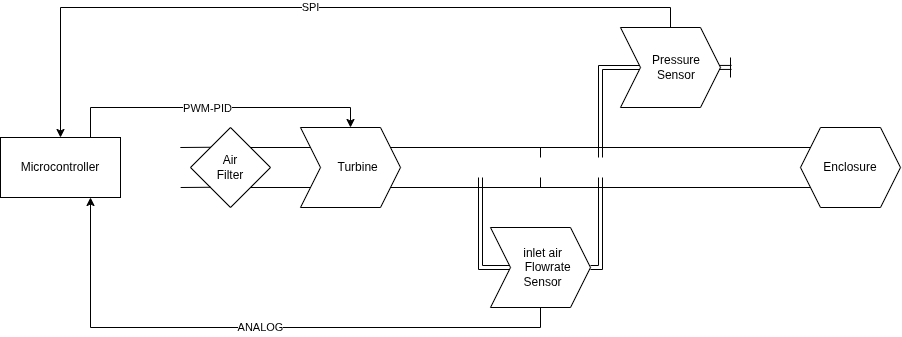

The diagram above was exported from draw.io. Its source (the exported page's mxGraphModel, read from the mxfile embedded in the PNG):
<mxGraphModel dx="2264" dy="2100" grid="1" gridSize="10" guides="1" tooltips="1" connect="1" arrows="1" fold="1" page="1" pageScale="1" pageWidth="850" pageHeight="1100" math="0" shadow="0">
  <root>
    <mxCell id="0" />
    <mxCell id="1" parent="0" />
    <mxCell id="PLBPJPzmLHAJ-H_DdfK4-3" parent="1" style="shape=step;perimeter=stepPerimeter;whiteSpace=wrap;html=1;shapeInside=1;fixedSize=1;" value="&lt;div&gt;&lt;br&gt;&lt;/div&gt;&lt;div&gt;&lt;br&gt;&lt;/div&gt;&lt;div&gt;Turbine&lt;/div&gt;" vertex="1">
      <mxGeometry height="80" width="100" as="geometry" />
    </mxCell>
    <mxCell id="PLBPJPzmLHAJ-H_DdfK4-6" edge="1" parent="1" style="shape=link;html=1;rounded=0;width=40;entryX=0.1;entryY=0.5;entryDx=0;entryDy=0;entryPerimeter=0;" target="PLBPJPzmLHAJ-H_DdfK4-7" value="">
      <mxGeometry relative="1" width="100" as="geometry">
        <mxPoint x="90" y="40" as="sourcePoint" />
        <mxPoint x="400" y="40" as="targetPoint" />
      </mxGeometry>
    </mxCell>
    <mxCell id="PLBPJPzmLHAJ-H_DdfK4-7" parent="1" style="shape=hexagon;perimeter=hexagonPerimeter2;whiteSpace=wrap;html=1;shapeInside=1;fixedSize=1;" value="&lt;div&gt;&lt;br&gt;&lt;/div&gt;&lt;div&gt;&lt;br&gt;&lt;/div&gt;&lt;div&gt;Enclosure&lt;/div&gt;" vertex="1">
      <mxGeometry height="80" width="100" x="500" as="geometry" />
    </mxCell>
    <mxCell id="PLBPJPzmLHAJ-H_DdfK4-8" edge="1" parent="1" style="shape=link;html=1;rounded=0;width=40;" value="">
      <mxGeometry relative="1" width="100" as="geometry">
        <mxPoint x="-50" y="40" as="sourcePoint" />
        <mxPoint x="10" y="40" as="targetPoint" />
      </mxGeometry>
    </mxCell>
    <mxCell id="PLBPJPzmLHAJ-H_DdfK4-11" parent="1" style="rhombus;whiteSpace=wrap;html=1;shapeInside=1;" value="&lt;div&gt;&lt;br&gt;&lt;/div&gt;&lt;div&gt;&lt;br&gt;&lt;/div&gt;&lt;div&gt;Air&lt;/div&gt;&lt;div&gt;Filter&lt;/div&gt;" vertex="1">
      <mxGeometry height="80" width="80" x="-110" as="geometry" />
    </mxCell>
    <mxCell id="PLBPJPzmLHAJ-H_DdfK4-18" edge="1" parent="1" style="edgeStyle=orthogonalEdgeStyle;rounded=0;orthogonalLoop=1;jettySize=auto;html=1;exitX=0;exitY=0.5;exitDx=0;exitDy=0;shape=link;endArrow=none;endFill=0;">
      <mxGeometry relative="1" as="geometry">
        <Array as="points">
          <mxPoint x="180" y="140" />
          <mxPoint x="180" y="50" />
        </Array>
        <mxPoint x="220" y="140" as="sourcePoint" />
        <mxPoint x="180" y="50" as="targetPoint" />
      </mxGeometry>
    </mxCell>
    <mxCell id="PLBPJPzmLHAJ-H_DdfK4-20" edge="1" parent="1" source="PLBPJPzmLHAJ-H_DdfK4-16" style="edgeStyle=orthogonalEdgeStyle;rounded=0;orthogonalLoop=1;jettySize=auto;html=1;exitX=1;exitY=0.5;exitDx=0;exitDy=0;endArrow=none;endFill=0;shape=link;">
      <mxGeometry relative="1" as="geometry">
        <Array as="points">
          <mxPoint x="300" y="140" />
          <mxPoint x="300" y="50" />
        </Array>
        <mxPoint x="270" y="140" as="sourcePoint" />
        <mxPoint x="300" y="50" as="targetPoint" />
      </mxGeometry>
    </mxCell>
    <mxCell id="PLBPJPzmLHAJ-H_DdfK4-16" parent="1" style="shape=step;perimeter=stepPerimeter;whiteSpace=wrap;html=1;shapeInside=1;fixedSize=1;size=20;" value="&lt;div&gt;&lt;br&gt;&lt;/div&gt;&lt;div&gt;inlet&lt;span style=&quot;background-color: transparent; color: light-dark(rgb(0, 0, 0), rgb(255, 255, 255));&quot;&gt;&amp;nbsp;air&lt;/span&gt;&lt;/div&gt;&lt;div&gt;Flowrate&lt;/div&gt;&lt;div&gt;Sensor&lt;/div&gt;" vertex="1">
      <mxGeometry height="80" width="100" x="190" y="100" as="geometry" />
    </mxCell>
    <mxCell id="J3f6RFvcCc5PpLRC-94A-1" edge="1" parent="1" source="PLBPJPzmLHAJ-H_DdfK4-22" style="edgeStyle=orthogonalEdgeStyle;rounded=0;orthogonalLoop=1;jettySize=auto;html=1;exitX=0;exitY=0.5;exitDx=0;exitDy=0;endArrow=none;endFill=0;shape=link;">
      <mxGeometry relative="1" as="geometry">
        <mxPoint x="300" y="30" as="targetPoint" />
      </mxGeometry>
    </mxCell>
    <mxCell id="PLBPJPzmLHAJ-H_DdfK4-22" parent="1" style="shape=step;perimeter=stepPerimeter;whiteSpace=wrap;html=1;shapeInside=1;fixedSize=1;" value="&lt;div&gt;&lt;br&gt;&lt;/div&gt;&lt;div&gt;&lt;br&gt;&lt;/div&gt;&lt;div&gt;Pressure&lt;/div&gt;&lt;div&gt;Sensor&lt;/div&gt;" vertex="1">
      <mxGeometry height="80" width="100" x="320" y="-100" as="geometry" />
    </mxCell>
    <mxCell id="PLBPJPzmLHAJ-H_DdfK4-23" edge="1" parent="1" style="shape=link;html=1;rounded=0;endArrow=none;endFill=0;" value="">
      <mxGeometry relative="1" width="100" as="geometry">
        <mxPoint x="419" y="-60.07" as="sourcePoint" />
        <mxPoint x="431" y="-60.07" as="targetPoint" />
      </mxGeometry>
    </mxCell>
    <mxCell id="PLBPJPzmLHAJ-H_DdfK4-26" edge="1" parent="1" source="PLBPJPzmLHAJ-H_DdfK4-25" style="edgeStyle=orthogonalEdgeStyle;rounded=0;orthogonalLoop=1;jettySize=auto;html=1;exitX=0.75;exitY=0;exitDx=0;exitDy=0;entryX=0.5;entryY=0;entryDx=0;entryDy=0;" target="PLBPJPzmLHAJ-H_DdfK4-3">
      <mxGeometry relative="1" as="geometry">
        <mxPoint x="-209.8275862068965" y="-39.99999999999977" as="targetPoint" />
      </mxGeometry>
    </mxCell>
    <mxCell id="PLBPJPzmLHAJ-H_DdfK4-31" connectable="0" parent="PLBPJPzmLHAJ-H_DdfK4-26" style="edgeLabel;html=1;align=center;verticalAlign=middle;resizable=0;points=[];" value="PWM-PID" vertex="1">
      <mxGeometry relative="1" x="-0.0581" as="geometry">
        <mxPoint as="offset" />
      </mxGeometry>
    </mxCell>
    <mxCell id="PLBPJPzmLHAJ-H_DdfK4-27" edge="1" parent="1" source="PLBPJPzmLHAJ-H_DdfK4-25" style="edgeStyle=orthogonalEdgeStyle;rounded=0;orthogonalLoop=1;jettySize=auto;html=1;exitX=0.5;exitY=0;exitDx=0;exitDy=0;entryX=0.5;entryY=0;entryDx=0;entryDy=0;startArrow=classic;startFill=1;endArrow=none;endFill=0;" target="PLBPJPzmLHAJ-H_DdfK4-22" value="SPI">
      <mxGeometry relative="1" as="geometry" />
    </mxCell>
    <mxCell id="PLBPJPzmLHAJ-H_DdfK4-28" edge="1" parent="1" source="PLBPJPzmLHAJ-H_DdfK4-25" style="edgeStyle=orthogonalEdgeStyle;rounded=0;orthogonalLoop=1;jettySize=auto;html=1;exitX=0.75;exitY=1;exitDx=0;exitDy=0;entryX=0.5;entryY=1;entryDx=0;entryDy=0;startArrow=classic;startFill=1;endArrow=none;endFill=0;" target="PLBPJPzmLHAJ-H_DdfK4-16" value="ANALOG">
      <mxGeometry relative="1" as="geometry" />
    </mxCell>
    <mxCell id="PLBPJPzmLHAJ-H_DdfK4-25" parent="1" style="rounded=0;whiteSpace=wrap;html=1;" value="Microcontroller" vertex="1">
      <mxGeometry height="60" width="120" x="-300" y="10" as="geometry" />
    </mxCell>
    <mxCell id="PLBPJPzmLHAJ-H_DdfK4-32" edge="1" parent="1" style="shape=link;html=1;rounded=0;width=40;" value="">
      <mxGeometry relative="1" width="100" as="geometry">
        <mxPoint x="-120" y="40" as="sourcePoint" />
        <mxPoint x="-90" y="39.75999999999999" as="targetPoint" />
      </mxGeometry>
    </mxCell>
    <mxCell id="J3f6RFvcCc5PpLRC-94A-2" edge="1" parent="1" style="endArrow=none;html=1;rounded=0;" value="">
      <mxGeometry height="50" relative="1" width="50" as="geometry">
        <mxPoint x="240" y="60" as="sourcePoint" />
        <mxPoint x="240" y="50" as="targetPoint" />
      </mxGeometry>
    </mxCell>
    <mxCell id="J3f6RFvcCc5PpLRC-94A-3" edge="1" parent="1" style="endArrow=none;html=1;rounded=0;" value="">
      <mxGeometry height="50" relative="1" width="50" as="geometry">
        <mxPoint x="240" y="30" as="sourcePoint" />
        <mxPoint x="240" y="20" as="targetPoint" />
      </mxGeometry>
    </mxCell>
    <mxCell id="J3f6RFvcCc5PpLRC-94A-11" edge="1" parent="1" style="endArrow=none;html=1;rounded=0;" value="">
      <mxGeometry height="50" relative="1" width="50" as="geometry">
        <mxPoint x="430" y="-70" as="sourcePoint" />
        <mxPoint x="430" y="-50" as="targetPoint" />
      </mxGeometry>
    </mxCell>
  </root>
</mxGraphModel>